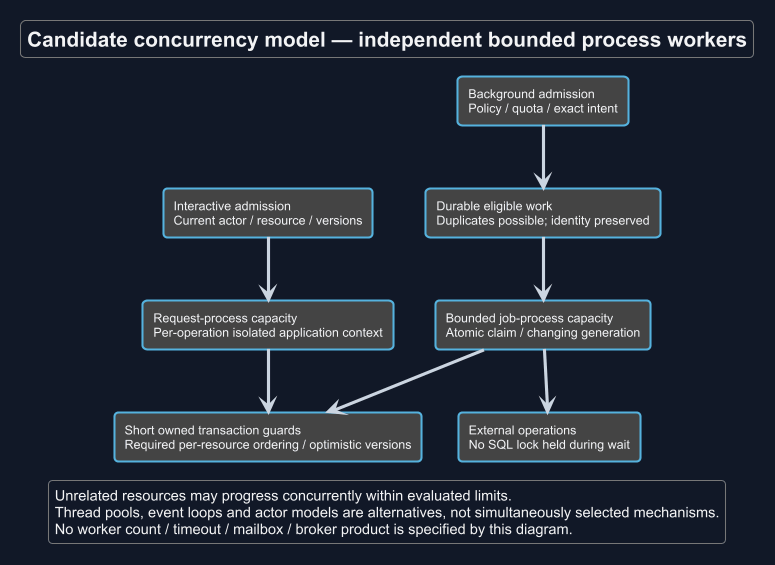

The diagram above was rendered by PlantUML. Its source (embedded in the PNG):
@startuml
!theme cyborg
skinparam backgroundColor #111827
skinparam defaultFontColor #F3F4F6
skinparam ArrowColor #CBD5E1
title Candidate concurrency model — independent bounded process workers
skinparam backgroundColor #111827
skinparam shadowing false
skinparam defaultFontName Arial

rectangle "Interactive admission\nCurrent actor / resource / versions" as I
rectangle "Background admission\nPolicy / quota / exact intent" as B
rectangle "Request-process capacity\nPer-operation isolated application context" as R
rectangle "Durable eligible work\nDuplicates possible; identity preserved" as Q
rectangle "Bounded job-process capacity\nAtomic claim / changing generation" as W
rectangle "Short owned transaction guards\nRequired per-resource ordering / optimistic versions" as T
rectangle "External operations\nNo SQL lock held during wait" as E
I --> R
B --> Q
Q --> W
R --> T
W --> T
W --> E
legend bottom
 Unrelated resources may progress concurrently within evaluated limits.
 Thread pools, event loops and actor models are alternatives, not simultaneously selected mechanisms.
 No worker count / timeout / mailbox / broker product is specified by this diagram.
endlegend
@enduml